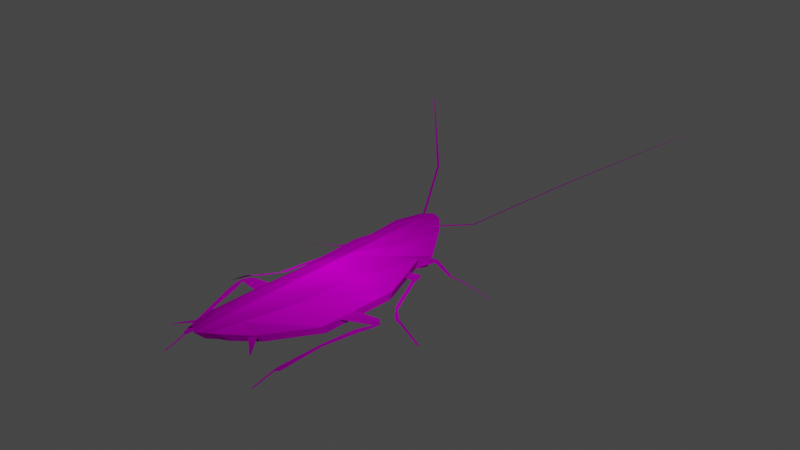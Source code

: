 # Source: CockroachCreawling.blend  (saved by Blender 2.92.15; exported with 4.5.12 LTS)
import bpy
from mathutils import Matrix  # noqa: F401  (used for matrix-valued properties, if any)

bpy.ops.wm.read_factory_settings(use_empty=True)
scene = bpy.context.scene
scene.name = 'Scene'

# ---- collections
col_collection = bpy.data.collections.new('Collection'); scene.collection.children.link(col_collection)

# ---- images (referenced by path relative to the original .blend; pixels are not part of the script)
import os
ASSET_DIR = os.environ.get("B2B_ASSET_DIR", "")  # directory of the original .blend (textures are referenced by path, not embedded)
HERE = os.path.dirname(os.path.abspath(__file__))  # packed textures are extracted next to this script under _unpacked/

def load_image(name, relpath, width, height, colorspace="sRGB"):
    """Load a texture the original file referenced (path relative to the .blend, or extracted next to this script)."""
    p = next((c for c in (os.path.join(HERE, relpath), os.path.join(ASSET_DIR, relpath)) if relpath and os.path.exists(c)), "")
    if p:
        img = bpy.data.images.load(p, check_existing=True)
        img.name = name
    else:  # same state as the original file: an image datablock whose file is absent (Cycles renders it pink)
        img = bpy.data.images.new(name, width, height)
        img.source = "FILE"
        img.filepath = "//" + (relpath or name)
    img.colorspace_settings.name = colorspace
    return img
img_kaefer2_jpg = load_image('Kaefer2.jpg', 'Kaefer2.jpg', 1024, 1024, 'sRGB')

# ---- materials (node trees are filled in below, after node groups)
mat_kaefer = bpy.data.materials.new('Kaefer')
mat_kaefer.use_transparent_shadow = False

# ---- material node trees
mat_kaefer.use_nodes = True; mat_kaefer.node_tree.nodes.clear()
_N = mat_kaefer.node_tree.nodes; _L = mat_kaefer.node_tree.links
n0 = _N.new('ShaderNodeOutputMaterial'); n0.name = 'Material Output'; n0.location = (300, 300)
n1 = _N.new('ShaderNodeTexImage'); n1.name = 'Image Texture'; n1.location = (-291, 225)
n1.image = img_kaefer2_jpg
n1.extension = 'CLIP'
n2 = _N.new('ShaderNodeBsdfPrincipled'); n2.name = 'Principled BSDF'; n2.location = (0, 300)
n2.distribution = 'GGX'
n2.subsurface_method = 'BURLEY'
n2.inputs[2].default_value = 1.0
n2.inputs[3].default_value = 1.45
n2.inputs[13].default_value = 0.0
n2.inputs[27].default_value = (0.0, 0.0, 0.0, 1.0)
n2.inputs[28].default_value = 1.0
_L.new(n1.outputs[0], n2.inputs[0])
_L.new(n2.outputs[0], n0.inputs[0])
n0.is_active_output = True

# ---- world
world_world = bpy.data.worlds.new('World'); scene.world = world_world
world_world.use_nodes = True; world_world.node_tree.nodes.clear()
_N = world_world.node_tree.nodes; _L = world_world.node_tree.links
n0 = _N.new('ShaderNodeOutputWorld'); n0.name = 'World Output'; n0.location = (300, 300)
n1 = _N.new('ShaderNodeBackground'); n1.name = 'Background'; n1.location = (10, 300)
n1.inputs[0].default_value = (0.05088, 0.05088, 0.05088, 1.0)
_L.new(n1.outputs[0], n0.inputs[0])
n0.is_active_output = True
world_world.color = (0.05088, 0.05088, 0.05088)
world_world.use_sun_shadow = False
world_world.sun_shadow_jitter_overblur = 0.0

# ---- meshes
me_kaefer = bpy.data.meshes.new('Kaefer')
me_kaefer.from_pydata([(-0.05192, -0.4396, 0.1016), (0.06066, -0.4372, 0.1014), (-0.03603, 0.4126, 0.1055), (0.0551, 0.4094, 0.1062), (-0.0837, 0.3563, 0.09658), (-0.125, 0.2874, 0.06916), (-0.1155, 0.2097, 0.08351), (-0.1727, 0.03265, 0.0469), (-0.1552, -0.1865, 0.06007), (-0.0972, -0.3556, 0.09147), (0.1187, -0.3651, 0.08191), (0.1774, -0.1944, 0.04576), (0.187, 0.05728, 0.04481), (0.1417, 0.2176, 0.06979), (0.1488, 0.2651, 0.06031), (0.0973, 0.3571, 0.09128), (0.004767, -0.4754, 0.1107), (0.01192, 0.4285, 0.1107), (0.0, -0.3571, 0.1107), (0.0, -0.2143, 0.1107), (0.0, -0.07143, 0.1107), (0.0, 0.07143, 0.1107), (0.0, 0.2143, 0.1107), (-0.0003843, 0.3571, 0.1107), (0.03271, -0.4563, 0.1084), (0.03351, 0.419, 0.1096), (0.05933, -0.3611, 0.1035), (0.08872, -0.2044, 0.09448), (0.09349, -0.007077, 0.08448), (0.07085, 0.1445, 0.09058), (0.07442, 0.2397, 0.09812), (0.04846, 0.3571, 0.1059), (-0.01206, 0.4206, 0.1094), (-0.0486, -0.3563, 0.1059), (-0.0776, -0.2004, 0.09806), (-0.08634, -0.01939, 0.09002), (-0.05774, 0.1405, 0.0942), (-0.06251, 0.2508, 0.1), (-0.04204, 0.3567, 0.1072), (-0.02358, -0.4575, 0.1084), (-0.04795, -0.4094, 0.06976), (0.05728, -0.4072, 0.0696), (-0.03309, 0.3872, 0.07346), (0.05208, 0.3842, 0.07407), (-0.07765, 0.3346, 0.0651), (-0.1163, 0.2701, 0.03946), (-0.1074, 0.1975, 0.05288), (-0.1608, 0.03202, 0.01866), (-0.1445, -0.1728, 0.03097), (-0.09027, -0.3308, 0.06032), (0.1115, -0.3398, 0.05138), (0.1664, -0.1802, 0.01759), (0.1754, 0.05504, 0.0167), (0.133, 0.2049, 0.04006), (0.1397, 0.2493, 0.0312), (0.09153, 0.3353, 0.06014), (0.005039, -0.4428, 0.07832), (0.01172, 0.402, 0.07832), (0.03116, -0.425, 0.07614), (0.0319, 0.3931, 0.07726), (-0.01069, 0.3946, 0.0771), (-0.02145, -0.4261, 0.07618), (0.4104, -0.0881, 0.003795), (0.335, -0.06449, 0.03175), (0.3026, -0.0518, 0.03175), (0.2605, 0.0001399, 0.03175), (0.2028, 0.1304, 0.04481), (0.196, 0.1591, 0.04481), (0.2415, 0.01171, 0.03175), (0.1871, 0.1332, 0.04481), (0.1864, 0.1742, 0.04481), (0.1464, 0.1452, 0.04481), (0.1354, 0.1761, 0.04481), (0.4093, -0.08117, 0.003795), (0.3071, -0.04229, 0.03175), (0.2829, -0.03604, 0.03175), (0.2005, -0.4642, 0.001741), (0.2965, -0.1326, 0.04481), (0.3018, -0.1058, 0.04481), (0.2851, -0.1187, 0.04481), (0.2758, -0.08267, 0.04481), (0.1957, -0.4629, 0.001741), (0.2177, -0.3838, 0.01795), (0.2469, -0.2637, 0.03856), (0.2793, -0.1799, 0.04481), (0.1957, -0.3712, 0.01795), (0.2354, -0.2491, 0.03856), (0.2612, -0.1607, 0.04481), (0.1765, -0.1432, 0.04481), (0.1792, -0.08201, 0.04481), (0.2062, -0.3905, 0.01795), (0.1983, -0.3909, 0.01795), (0.4018, 0.2153, 0.003795), (0.4004, 0.2181, 0.003795), (0.2982, 0.2205, 0.03093), (0.298, 0.225, 0.03093), (0.2411, 0.2285, 0.03187), (0.2504, 0.233, 0.03187), (0.1435, 0.214, 0.04481), (0.1632, 0.2586, 0.04481), (0.1576, 0.2778, 0.04481), (0.1365, 0.2197, 0.04481), (0.138, 0.2524, 0.04481), (0.1321, 0.2817, 0.04481), (0.1823, -0.4408, 0.07661), (0.1463, -0.4137, 0.07661), (0.09473, -0.3756, 0.07661), (0.1768, -0.4312, 0.07661), (0.1529, -0.4036, 0.07661), (0.1118, -0.3556, 0.07661), (0.117, 0.4883, 0.06984), (0.07165, 0.3794, 0.09561), (0.1124, 0.4946, 0.06984), (0.06659, 0.3893, 0.09561), (0.2598, 0.7231, 0.131), (0.2552, 0.7294, 0.131), (0.5451, 1.04, 0.2503), (0.5437, 1.042, 0.2503), (-0.3875, -0.0881, 0.003795), (-0.3121, -0.06449, 0.03175), (-0.2797, -0.0518, 0.03175), (-0.2376, 0.0001399, 0.03175), (-0.1799, 0.1304, 0.04481), (-0.1732, 0.1591, 0.04481), (-0.2186, 0.01171, 0.03175), (-0.1642, 0.1332, 0.04481), (-0.1636, 0.1742, 0.04481), (-0.1235, 0.1452, 0.04481), (-0.1125, 0.1761, 0.04481), (-0.3864, -0.08117, 0.003795), (-0.2842, -0.04229, 0.03175), (-0.26, -0.03604, 0.03175), (-0.1776, -0.4642, 0.001741), (-0.2736, -0.1326, 0.04481), (-0.2789, -0.1058, 0.04481), (-0.2622, -0.1187, 0.04481), (-0.2529, -0.08267, 0.04481), (-0.1728, -0.4629, 0.001741), (-0.1948, -0.3838, 0.01795), (-0.224, -0.2637, 0.03856), (-0.2564, -0.1799, 0.04481), (-0.1728, -0.3712, 0.01795), (-0.2125, -0.2491, 0.03856), (-0.2384, -0.1607, 0.04481), (-0.1536, -0.1432, 0.04481), (-0.1563, -0.08201, 0.04481), (-0.1834, -0.3905, 0.01795), (-0.1755, -0.3909, 0.01795), (-0.3789, 0.2153, 0.003795), (-0.3775, 0.2181, 0.003795), (-0.2753, 0.2205, 0.03093), (-0.2752, 0.225, 0.03093), (-0.2182, 0.2285, 0.03187), (-0.2276, 0.233, 0.03187), (-0.1206, 0.214, 0.04481), (-0.1403, 0.2586, 0.04481), (-0.1347, 0.2778, 0.04481), (-0.1137, 0.2197, 0.04481), (-0.1151, 0.2524, 0.04481), (-0.1092, 0.2817, 0.04481), (-0.1595, -0.4408, 0.07661), (-0.1234, -0.4137, 0.07661), (-0.07185, -0.3756, 0.07661), (-0.1539, -0.4312, 0.07661), (-0.13, -0.4036, 0.07661), (-0.08895, -0.3556, 0.07661), (-0.09413, 0.4883, 0.06984), (-0.04877, 0.3794, 0.09561), (-0.08953, 0.4946, 0.06984), (-0.04371, 0.3893, 0.09561), (-0.2369, 0.7231, 0.131), (-0.2323, 0.7294, 0.131), (-0.5223, 1.04, 0.2503), (-0.5208, 1.042, 0.2503)], [], [(31, 15, 3, 25), (24, 1, 10, 26), (26, 10, 11, 27), (27, 11, 12, 28), (28, 12, 13, 29), (29, 13, 14, 30), (30, 14, 15, 31), (37, 22, 23, 38), (36, 21, 22, 37), (35, 20, 21, 36), (34, 19, 20, 35), (33, 18, 19, 34), (39, 16, 18, 33), (38, 23, 17, 32), (22, 30, 31, 23), (21, 29, 30, 22), (20, 28, 29, 21), (19, 27, 28, 20), (18, 26, 27, 19), (16, 24, 26, 18), (23, 31, 25, 17), (4, 38, 32, 2), (0, 39, 33, 9), (9, 33, 34, 8), (8, 34, 35, 7), (7, 35, 36, 6), (6, 36, 37, 5), (5, 37, 38, 4), (4, 2, 42, 44), (12, 11, 51, 52), (5, 4, 44, 45), (13, 12, 52, 53), (6, 5, 45, 46), (14, 13, 53, 54), (7, 6, 46, 47), (39, 0, 40, 61), (16, 39, 61, 56), (24, 16, 56, 58), (0, 9, 49, 40), (32, 17, 57, 60), (15, 14, 54, 55), (8, 7, 47, 48), (17, 25, 59, 57), (25, 3, 43, 59), (1, 24, 58, 41), (9, 8, 48, 49), (3, 15, 55, 43), (10, 1, 41, 50), (2, 32, 60, 42), (11, 10, 50, 51), (71, 69, 70, 72), (75, 74, 65, 68), (68, 65, 66, 69), (69, 66, 67, 70), (63, 62, 73, 74), (64, 63, 74, 75), (79, 77, 78, 80), (87, 84, 77, 79), (88, 79, 80, 89), (91, 90, 82, 85), (85, 82, 83, 86), (86, 83, 84, 87), (81, 76, 90, 91), (101, 98, 99, 102), (102, 99, 100, 103), (99, 96, 97, 100), (96, 94, 95, 97), (94, 92, 93, 95), (106, 105, 108, 109), (105, 104, 107, 108), (111, 110, 112, 113), (112, 110, 114, 115), (115, 114, 116, 117), (127, 128, 126, 125), (131, 124, 121, 130), (124, 125, 122, 121), (125, 126, 123, 122), (119, 130, 129, 118), (120, 131, 130, 119), (135, 136, 134, 133), (143, 135, 133, 140), (144, 145, 136, 135), (147, 141, 138, 146), (141, 142, 139, 138), (142, 143, 140, 139), (137, 147, 146, 132), (157, 158, 155, 154), (158, 159, 156, 155), (155, 156, 153, 152), (152, 153, 151, 150), (150, 151, 149, 148), (162, 165, 164, 161), (161, 164, 163, 160), (167, 169, 168, 166), (168, 171, 170, 166), (171, 173, 172, 170)])
_uv = me_kaefer.uv_layers.new(name='UVMap')
_uv.uv.foreach_set('vector', [0.5485, 0.8571, 0.5973, 0.8571, 0.5551, 0.9094, 0.5335, 0.919, 0.5327, 0.0437, 0.5607, 0.06276, 0.6187, 0.1349, 0.5593, 0.1389, 0.5593, 0.1389, 0.6187, 0.1349, 0.6774, 0.3056, 0.5887, 0.2956, 0.5887, 0.2956, 0.6774, 0.3056, 0.687, 0.5573, 0.5935, 0.4929, 0.5935, 0.4929, 0.687, 0.5573, 0.6417, 0.7176, 0.5708, 0.6445, 0.5708, 0.6445, 0.6417, 0.7176, 0.6488, 0.7651, 0.5744, 0.7397, 0.5744, 0.7397, 0.6488, 0.7651, 0.5973, 0.8571, 0.5485, 0.8571, 0.4375, 0.7508, 0.5, 0.7143, 0.4996, 0.8571, 0.458, 0.8567, 0.4423, 0.6405, 0.5, 0.5714, 0.5, 0.7143, 0.4375, 0.7508, 0.4137, 0.4806, 0.5, 0.4286, 0.5, 0.5714, 0.4423, 0.6405, 0.4224, 0.2996, 0.5, 0.2857, 0.5, 0.4286, 0.4137, 0.4806, 0.4514, 0.1437, 0.5, 0.1429, 0.5, 0.2857, 0.4224, 0.2996, 0.4764, 0.0425, 0.5048, 0.02463, 0.5, 0.1429, 0.4514, 0.1437, 0.458, 0.8567, 0.4996, 0.8571, 0.5119, 0.9285, 0.4879, 0.9206, 0.5, 0.7143, 0.5744, 0.7397, 0.5485, 0.8571, 0.4996, 0.8571, 0.5, 0.5714, 0.5708, 0.6445, 0.5744, 0.7397, 0.5, 0.7143, 0.5, 0.4286, 0.5935, 0.4929, 0.5708, 0.6445, 0.5, 0.5714, 0.5, 0.2857, 0.5887, 0.2956, 0.5935, 0.4929, 0.5, 0.4286, 0.5, 0.1429, 0.5593, 0.1389, 0.5887, 0.2956, 0.5, 0.2857, 0.5048, 0.02463, 0.5327, 0.0437, 0.5593, 0.1389, 0.5, 0.1429, 0.4996, 0.8571, 0.5485, 0.8571, 0.5335, 0.919, 0.5119, 0.9285, 0.4163, 0.8563, 0.458, 0.8567, 0.4879, 0.9206, 0.464, 0.9126, 0.4481, 0.06038, 0.4764, 0.0425, 0.4514, 0.1437, 0.4028, 0.1444, 0.4028, 0.1444, 0.4514, 0.1437, 0.4224, 0.2996, 0.3448, 0.3135, 0.3448, 0.3135, 0.4224, 0.2996, 0.4137, 0.4806, 0.3273, 0.5326, 0.3273, 0.5326, 0.4137, 0.4806, 0.4423, 0.6405, 0.3845, 0.7097, 0.3845, 0.7097, 0.4423, 0.6405, 0.4375, 0.7508, 0.375, 0.7874, 0.375, 0.7874, 0.4375, 0.7508, 0.458, 0.8567, 0.4163, 0.8563, 0.4163, 0.8563, 0.464, 0.9126, 0.4462, 0.9008, 0.4016, 0.8482, 0.687, 0.5573, 0.6774, 0.3056, 0.6889, 0.3195, 0.6979, 0.5548, 0.375, 0.7874, 0.4163, 0.8563, 0.3991, 0.8419, 0.3604, 0.7774, 0.6417, 0.7176, 0.687, 0.5573, 0.6961, 0.5578, 0.6538, 0.7077, 0.3845, 0.7097, 0.375, 0.7874, 0.3674, 0.7699, 0.3764, 0.6973, 0.6488, 0.7651, 0.6417, 0.7176, 0.651, 0.7034, 0.658, 0.7478, 0.3273, 0.5326, 0.3845, 0.7097, 0.3719, 0.7005, 0.3185, 0.535, 0.4764, 0.0425, 0.4481, 0.06038, 0.4296, 0.06608, 0.456, 0.04937, 0.5048, 0.02463, 0.4764, 0.0425, 0.4609, 0.05044, 0.4874, 0.03373, 0.5327, 0.0437, 0.5048, 0.02463, 0.5234, 0.03546, 0.5495, 0.05328, 0.4481, 0.06038, 0.4028, 0.1444, 0.3863, 0.1596, 0.4286, 0.08103, 0.4879, 0.9206, 0.5119, 0.9285, 0.5015, 0.926, 0.4791, 0.9186, 0.5973, 0.8571, 0.6488, 0.7651, 0.663, 0.7564, 0.6148, 0.8424, 0.3448, 0.3135, 0.3273, 0.5326, 0.3163, 0.5316, 0.3326, 0.3267, 0.5119, 0.9285, 0.5335, 0.919, 0.5443, 0.9145, 0.5241, 0.9234, 0.5335, 0.919, 0.5551, 0.9094, 0.5692, 0.9053, 0.5491, 0.9142, 0.5607, 0.06276, 0.5327, 0.0437, 0.555, 0.05233, 0.581, 0.07016, 0.4028, 0.1444, 0.3448, 0.3135, 0.3321, 0.3227, 0.3861, 0.1647, 0.5551, 0.9094, 0.5973, 0.8571, 0.6123, 0.8458, 0.5729, 0.8946, 0.6187, 0.1349, 0.5607, 0.06276, 0.5822, 0.07882, 0.6364, 0.1463, 0.464, 0.9126, 0.4879, 0.9206, 0.4746, 0.92, 0.4523, 0.9126, 0.6774, 0.3056, 0.6187, 0.1349, 0.6359, 0.1556, 0.6907, 0.3151, 0.6581, 0.6452, 0.6871, 0.6332, 0.6864, 0.6742, 0.6472, 0.6761, 0.7628, 0.4389, 0.7833, 0.4247, 0.7422, 0.484, 0.7255, 0.4988, 0.7255, 0.4988, 0.7422, 0.484, 0.7028, 0.6304, 0.6871, 0.6332, 0.6871, 0.6332, 0.7028, 0.6304, 0.696, 0.6591, 0.6864, 0.6742, 0.8018, 0.3942, 0.8643, 0.3458, 0.8656, 0.3527, 0.7833, 0.4247, 0.7758, 0.4173, 0.8018, 0.3942, 0.7833, 0.4247, 0.7628, 0.4389, 0.7851, 0.3813, 0.7965, 0.3674, 0.8018, 0.3942, 0.7758, 0.4173, 0.7612, 0.3393, 0.7793, 0.3201, 0.7965, 0.3674, 0.7851, 0.3813, 0.681, 0.3568, 0.7851, 0.3813, 0.7758, 0.4173, 0.6836, 0.418, 0.6983, 0.1091, 0.7062, 0.1095, 0.7177, 0.1162, 0.6957, 0.1288, 0.6957, 0.1288, 0.7177, 0.1162, 0.7469, 0.2363, 0.7354, 0.2509, 0.7354, 0.2509, 0.7469, 0.2363, 0.7793, 0.3201, 0.7612, 0.3393, 0.6957, 0.03708, 0.7005, 0.03575, 0.7062, 0.1095, 0.6983, 0.1091, 0.6365, 0.7197, 0.6435, 0.714, 0.6632, 0.7586, 0.638, 0.7524, 0.638, 0.7524, 0.6632, 0.7586, 0.6576, 0.7778, 0.6321, 0.7817, 0.6632, 0.7586, 0.7411, 0.7285, 0.7504, 0.733, 0.6576, 0.7778, 0.7411, 0.7285, 0.7982, 0.7205, 0.798, 0.725, 0.7504, 0.733, 0.7982, 0.7205, 0.9018, 0.7153, 0.9004, 0.7181, 0.798, 0.725, 0.5947, 0.1244, 0.6463, 0.08628, 0.6529, 0.09643, 0.6118, 0.1444, 0.6463, 0.08628, 0.6823, 0.05925, 0.6768, 0.06885, 0.6529, 0.09643, 0.5716, 0.8794, 0.617, 0.9883, 0.6124, 0.9946, 0.5666, 0.8893, 0.6124, 0.9946, 0.617, 0.9883, 0.617, 0.9883, 0.6124, 0.9946, 0.6124, 0.9946, 0.617, 0.9883, 0.617, 0.9883, 0.6124, 0.9946, 0.6581, 0.6452, 0.6472, 0.6761, 0.6864, 0.6742, 0.6871, 0.6332, 0.7628, 0.4389, 0.7255, 0.4988, 0.7422, 0.484, 0.7833, 0.4247, 0.7255, 0.4988, 0.6871, 0.6332, 0.7028, 0.6304, 0.7422, 0.484, 0.6871, 0.6332, 0.6864, 0.6742, 0.696, 0.6591, 0.7028, 0.6304, 0.8018, 0.3942, 0.7833, 0.4247, 0.8656, 0.3527, 0.8643, 0.3458, 0.7758, 0.4173, 0.7628, 0.4389, 0.7833, 0.4247, 0.8018, 0.3942, 0.7851, 0.3813, 0.7758, 0.4173, 0.8018, 0.3942, 0.7965, 0.3674, 0.7612, 0.3393, 0.7851, 0.3813, 0.7965, 0.3674, 0.7793, 0.3201, 0.681, 0.3568, 0.6836, 0.418, 0.7758, 0.4173, 0.7851, 0.3813, 0.6983, 0.1091, 0.6957, 0.1288, 0.7177, 0.1162, 0.7062, 0.1095, 0.6957, 0.1288, 0.7354, 0.2509, 0.7469, 0.2363, 0.7177, 0.1162, 0.7354, 0.2509, 0.7612, 0.3393, 0.7793, 0.3201, 0.7469, 0.2363, 0.6957, 0.03708, 0.6983, 0.1091, 0.7062, 0.1095, 0.7005, 0.03575, 0.6365, 0.7197, 0.638, 0.7524, 0.6632, 0.7586, 0.6435, 0.714, 0.638, 0.7524, 0.6321, 0.7817, 0.6576, 0.7778, 0.6632, 0.7586, 0.6632, 0.7586, 0.6576, 0.7778, 0.7504, 0.733, 0.7411, 0.7285, 0.7411, 0.7285, 0.7504, 0.733, 0.798, 0.725, 0.7982, 0.7205, 0.7982, 0.7205, 0.798, 0.725, 0.9004, 0.7181, 0.9018, 0.7153, 0.5947, 0.1244, 0.6118, 0.1444, 0.6529, 0.09643, 0.6463, 0.08628, 0.6463, 0.08628, 0.6529, 0.09643, 0.6768, 0.06885, 0.6823, 0.05925, 0.5716, 0.8794, 0.5666, 0.8893, 0.6124, 0.9946, 0.617, 0.9883, 0.6124, 0.9946, 0.6124, 0.9946, 0.617, 0.9883, 0.617, 0.9883, 0.6124, 0.9946, 0.6124, 0.9946, 0.617, 0.9883, 0.617, 0.9883])
_ca = me_kaefer.color_attributes.new('Col', 'BYTE_COLOR', 'CORNER')
_ca.data.foreach_set('color', [1.0, 1.0, 1.0, 1.0, 1.0, 1.0, 1.0, 1.0, 1.0, 1.0, 1.0, 1.0, 1.0, 1.0, 1.0, 1.0, 1.0, 1.0, 1.0, 1.0, 1.0, 1.0, 1.0, 1.0, 1.0, 1.0, 1.0, 1.0, 1.0, 1.0, 1.0, 1.0, 1.0, 1.0, 1.0, 1.0, 1.0, 1.0, 1.0, 1.0, 1.0, 1.0, 1.0, 1.0, 1.0, 1.0, 1.0, 1.0, 1.0, 1.0, 1.0, 1.0, 1.0, 1.0, 1.0, 1.0, 1.0, 1.0, 1.0, 1.0, 1.0, 1.0, 1.0, 1.0, 1.0, 1.0, 1.0, 1.0, 1.0, 1.0, 1.0, 1.0, 1.0, 1.0, 1.0, 1.0, 1.0, 1.0, 1.0, 1.0, 1.0, 1.0, 1.0, 1.0, 1.0, 1.0, 1.0, 1.0, 1.0, 1.0, 1.0, 1.0, 1.0, 1.0, 1.0, 1.0, 1.0, 1.0, 1.0, 1.0, 1.0, 1.0, 1.0, 1.0, 1.0, 1.0, 1.0, 1.0, 1.0, 1.0, 1.0, 1.0, 1.0, 1.0, 1.0, 1.0, 1.0, 1.0, 1.0, 1.0, 1.0, 1.0, 1.0, 1.0, 1.0, 1.0, 1.0, 1.0, 1.0, 1.0, 1.0, 1.0, 1.0, 1.0, 1.0, 1.0, 1.0, 1.0, 1.0, 1.0, 1.0, 1.0, 1.0, 1.0, 1.0, 1.0, 1.0, 1.0, 1.0, 1.0, 1.0, 1.0, 1.0, 1.0, 1.0, 1.0, 1.0, 1.0, 1.0, 1.0, 1.0, 1.0, 1.0, 1.0, 1.0, 1.0, 1.0, 1.0, 1.0, 1.0, 1.0, 1.0, 1.0, 1.0, 1.0, 1.0, 1.0, 1.0, 1.0, 1.0, 1.0, 1.0, 1.0, 1.0, 1.0, 1.0, 1.0, 1.0, 1.0, 1.0, 1.0, 1.0, 1.0, 1.0, 1.0, 1.0, 1.0, 1.0, 1.0, 1.0, 1.0, 1.0, 1.0, 1.0, 1.0, 1.0, 1.0, 1.0, 1.0, 1.0, 1.0, 1.0, 1.0, 1.0, 1.0, 1.0, 1.0, 1.0, 1.0, 1.0, 1.0, 1.0, 1.0, 1.0, 1.0, 1.0, 1.0, 1.0, 1.0, 1.0, 1.0, 1.0, 1.0, 1.0, 1.0, 1.0, 1.0, 1.0, 1.0, 1.0, 1.0, 1.0, 1.0, 1.0, 1.0, 1.0, 1.0, 1.0, 1.0, 1.0, 1.0, 1.0, 1.0, 1.0, 1.0, 1.0, 1.0, 1.0, 1.0, 1.0, 1.0, 1.0, 1.0, 1.0, 1.0, 1.0, 1.0, 1.0, 1.0, 1.0, 1.0, 1.0, 1.0, 1.0, 1.0, 1.0, 1.0, 1.0, 1.0, 1.0, 1.0, 1.0, 1.0, 1.0, 1.0, 1.0, 1.0, 1.0, 1.0, 1.0, 1.0, 1.0, 1.0, 1.0, 1.0, 1.0, 1.0, 1.0, 1.0, 1.0, 1.0, 1.0, 1.0, 1.0, 1.0, 1.0, 1.0, 1.0, 1.0, 1.0, 1.0, 1.0, 1.0, 1.0, 1.0, 1.0, 1.0, 1.0, 1.0, 1.0, 1.0, 1.0, 1.0, 1.0, 1.0, 1.0, 1.0, 1.0, 1.0, 1.0, 1.0, 1.0, 1.0, 1.0, 1.0, 1.0, 1.0, 1.0, 1.0, 1.0, 1.0, 1.0, 1.0, 1.0, 1.0, 1.0, 1.0, 1.0, 1.0, 1.0, 1.0, 1.0, 1.0, 1.0, 1.0, 1.0, 1.0, 1.0, 1.0, 1.0, 1.0, 1.0, 1.0, 1.0, 1.0, 1.0, 1.0, 1.0, 1.0, 1.0, 1.0, 1.0, 1.0, 1.0, 1.0, 1.0, 1.0, 1.0, 1.0, 1.0, 1.0, 1.0, 1.0, 1.0, 1.0, 1.0, 1.0, 1.0, 1.0, 1.0, 1.0, 1.0, 1.0, 1.0, 1.0, 1.0, 1.0, 1.0, 1.0, 1.0, 1.0, 1.0, 1.0, 1.0, 1.0, 1.0, 1.0, 1.0, 1.0, 1.0, 1.0, 1.0, 1.0, 1.0, 1.0, 1.0, 1.0, 1.0, 1.0, 1.0, 1.0, 1.0, 1.0, 1.0, 1.0, 1.0, 1.0, 1.0, 1.0, 1.0, 1.0, 1.0, 1.0, 1.0, 1.0, 1.0, 1.0, 1.0, 1.0, 1.0, 1.0, 1.0, 1.0, 1.0, 1.0, 1.0, 1.0, 1.0, 1.0, 1.0, 1.0, 1.0, 1.0, 1.0, 1.0, 1.0, 1.0, 1.0, 1.0, 1.0, 1.0, 1.0, 1.0, 1.0, 1.0, 1.0, 1.0, 1.0, 1.0, 1.0, 1.0, 1.0, 1.0, 1.0, 1.0, 1.0, 1.0, 1.0, 1.0, 1.0, 1.0, 1.0, 1.0, 1.0, 1.0, 1.0, 1.0, 1.0, 1.0, 1.0, 1.0, 1.0, 1.0, 1.0, 1.0, 1.0, 1.0, 1.0, 1.0, 1.0, 1.0, 1.0, 1.0, 1.0, 1.0, 1.0, 1.0, 1.0, 1.0, 1.0, 1.0, 1.0, 1.0, 1.0, 1.0, 1.0, 1.0, 1.0, 1.0, 1.0, 1.0, 1.0, 1.0, 1.0, 1.0, 1.0, 1.0, 1.0, 1.0, 1.0, 1.0, 1.0, 1.0, 1.0, 1.0, 1.0, 1.0, 1.0, 1.0, 1.0, 1.0, 1.0, 1.0, 1.0, 1.0, 1.0, 1.0, 1.0, 1.0, 1.0, 1.0, 1.0, 1.0, 1.0, 1.0, 1.0, 1.0, 1.0, 1.0, 1.0, 1.0, 1.0, 1.0, 1.0, 1.0, 1.0, 1.0, 1.0, 1.0, 1.0, 1.0, 1.0, 1.0, 1.0, 1.0, 1.0, 1.0, 1.0, 1.0, 1.0, 1.0, 1.0, 1.0, 1.0, 1.0, 1.0, 1.0, 1.0, 1.0, 1.0, 1.0, 1.0, 1.0, 1.0, 1.0, 1.0, 1.0, 1.0, 1.0, 1.0, 1.0, 1.0, 1.0, 1.0, 1.0, 1.0, 1.0, 1.0, 1.0, 1.0, 1.0, 1.0, 1.0, 1.0, 1.0, 1.0, 1.0, 1.0, 1.0, 1.0, 1.0, 1.0, 1.0, 1.0, 1.0, 1.0, 1.0, 1.0, 1.0, 1.0, 1.0, 1.0, 1.0, 1.0, 1.0, 1.0, 1.0, 1.0, 1.0, 1.0, 1.0, 1.0, 1.0, 1.0, 1.0, 1.0, 1.0, 1.0, 1.0, 1.0, 1.0, 1.0, 1.0, 1.0, 1.0, 1.0, 1.0, 1.0, 1.0, 1.0, 1.0, 1.0, 1.0, 1.0, 1.0, 1.0, 1.0, 1.0, 1.0, 1.0, 1.0, 1.0, 1.0, 1.0, 1.0, 1.0, 1.0, 1.0, 1.0, 1.0, 1.0, 1.0, 1.0, 1.0, 1.0, 1.0, 1.0, 1.0, 1.0, 1.0, 1.0, 1.0, 1.0, 1.0, 1.0, 1.0, 1.0, 1.0, 1.0, 1.0, 1.0, 1.0, 1.0, 1.0, 1.0, 1.0, 1.0, 1.0, 1.0, 1.0, 1.0, 1.0, 1.0, 1.0, 1.0, 1.0, 1.0, 1.0, 1.0, 1.0, 1.0, 1.0, 1.0, 1.0, 1.0, 1.0, 1.0, 1.0, 1.0, 1.0, 1.0, 1.0, 1.0, 1.0, 1.0, 1.0, 1.0, 1.0, 1.0, 1.0, 1.0, 1.0, 1.0, 1.0, 1.0, 1.0, 1.0, 1.0, 1.0, 1.0, 1.0, 1.0, 1.0, 1.0, 1.0, 1.0, 1.0, 1.0, 1.0, 1.0, 1.0, 1.0, 1.0, 1.0, 1.0, 1.0, 1.0, 1.0, 1.0, 1.0, 1.0, 1.0, 1.0, 1.0, 1.0, 1.0, 1.0, 1.0, 1.0, 1.0, 1.0, 1.0, 1.0, 1.0, 1.0, 1.0, 1.0, 1.0, 1.0, 1.0, 1.0, 1.0, 1.0, 1.0, 1.0, 1.0, 1.0, 1.0, 1.0, 1.0, 1.0, 1.0, 1.0, 1.0, 1.0, 1.0, 1.0, 1.0, 1.0, 1.0, 1.0, 1.0, 1.0, 1.0, 1.0, 1.0, 1.0, 1.0, 1.0, 1.0, 1.0, 1.0, 1.0, 1.0, 1.0, 1.0, 1.0, 1.0, 1.0, 1.0, 1.0, 1.0, 1.0, 1.0, 1.0, 1.0, 1.0, 1.0, 1.0, 1.0, 1.0, 1.0, 1.0, 1.0, 1.0, 1.0, 1.0, 1.0, 1.0, 1.0, 1.0, 1.0, 1.0, 1.0, 1.0, 1.0, 1.0, 1.0, 1.0, 1.0, 1.0, 1.0, 1.0, 1.0, 1.0, 1.0, 1.0, 1.0, 1.0, 1.0, 1.0, 1.0, 1.0, 1.0, 1.0, 1.0, 1.0, 1.0, 1.0, 1.0, 1.0, 1.0, 1.0, 1.0, 1.0, 1.0, 1.0, 1.0, 1.0, 1.0, 1.0, 1.0, 1.0, 1.0, 1.0, 1.0, 1.0, 1.0, 1.0, 1.0, 1.0, 1.0, 1.0, 1.0, 1.0, 1.0, 1.0, 1.0, 1.0, 1.0, 1.0, 1.0, 1.0, 1.0, 1.0, 1.0, 1.0, 1.0, 1.0, 1.0, 1.0, 1.0, 1.0, 1.0, 1.0, 1.0, 1.0, 1.0, 1.0, 1.0, 1.0, 1.0, 1.0, 1.0, 1.0, 1.0, 1.0, 1.0, 1.0, 1.0, 1.0, 1.0, 1.0, 1.0, 1.0, 1.0, 1.0, 1.0, 1.0, 1.0, 1.0, 1.0, 1.0, 1.0, 1.0, 1.0, 1.0, 1.0, 1.0, 1.0, 1.0, 1.0, 1.0, 1.0, 1.0, 1.0, 1.0, 1.0, 1.0, 1.0, 1.0, 1.0, 1.0, 1.0, 1.0, 1.0, 1.0, 1.0, 1.0, 1.0, 1.0, 1.0, 1.0, 1.0, 1.0, 1.0, 1.0, 1.0, 1.0, 1.0, 1.0, 1.0, 1.0, 1.0, 1.0, 1.0, 1.0, 1.0, 1.0, 1.0, 1.0, 1.0, 1.0, 1.0, 1.0, 1.0, 1.0, 1.0, 1.0, 1.0, 1.0, 1.0, 1.0, 1.0, 1.0, 1.0, 1.0, 1.0, 1.0, 1.0, 1.0, 1.0, 1.0, 1.0, 1.0, 1.0, 1.0, 1.0, 1.0, 1.0, 1.0, 1.0, 1.0, 1.0, 1.0, 1.0, 1.0, 1.0, 1.0, 1.0, 1.0, 1.0, 1.0, 1.0, 1.0, 1.0, 1.0, 1.0, 1.0, 1.0, 1.0, 1.0, 1.0, 1.0, 1.0, 1.0, 1.0, 1.0, 1.0, 1.0, 1.0, 1.0, 1.0, 1.0, 1.0, 1.0, 1.0, 1.0, 1.0, 1.0, 1.0, 1.0, 1.0, 1.0, 1.0, 1.0, 1.0, 1.0, 1.0, 1.0, 1.0, 1.0, 1.0, 1.0, 1.0, 1.0, 1.0, 1.0, 1.0, 1.0, 1.0, 1.0, 1.0, 1.0, 1.0, 1.0, 1.0, 1.0, 1.0, 1.0, 1.0, 1.0, 1.0, 1.0, 1.0, 1.0, 1.0, 1.0, 1.0, 1.0, 1.0, 1.0, 1.0, 1.0, 1.0, 1.0, 1.0, 1.0, 1.0, 1.0, 1.0, 1.0, 1.0, 1.0, 1.0, 1.0, 1.0, 1.0, 1.0, 1.0, 1.0, 1.0, 1.0, 1.0, 1.0, 1.0, 1.0, 1.0, 1.0, 1.0, 1.0, 1.0, 1.0, 1.0, 1.0, 1.0, 1.0, 1.0, 1.0, 1.0, 1.0, 1.0, 1.0, 1.0, 1.0, 1.0, 1.0, 1.0, 1.0, 1.0, 1.0, 1.0, 1.0, 1.0, 1.0, 1.0, 1.0, 1.0, 1.0, 1.0, 1.0, 1.0, 1.0, 1.0, 1.0, 1.0, 1.0, 1.0, 1.0, 1.0, 1.0, 1.0, 1.0, 1.0, 1.0, 1.0, 1.0, 1.0, 1.0, 1.0, 1.0, 1.0, 1.0, 1.0, 1.0, 1.0, 1.0, 1.0, 1.0, 1.0, 1.0, 1.0, 1.0, 1.0, 1.0, 1.0, 1.0, 1.0, 1.0, 1.0, 1.0, 1.0, 1.0, 1.0, 1.0, 1.0, 1.0, 1.0, 1.0, 1.0, 1.0, 1.0, 1.0, 1.0, 1.0, 1.0, 1.0, 1.0, 1.0, 1.0, 1.0, 1.0, 1.0, 1.0, 1.0, 1.0, 1.0, 1.0, 1.0, 1.0, 1.0, 1.0, 1.0, 1.0, 1.0, 1.0, 1.0, 1.0, 1.0, 1.0, 1.0, 1.0, 1.0, 1.0, 1.0, 1.0, 1.0, 1.0, 1.0, 1.0, 1.0, 1.0, 1.0, 1.0, 1.0, 1.0, 1.0, 1.0, 1.0, 1.0, 1.0, 1.0, 1.0, 1.0, 1.0, 1.0, 1.0, 1.0, 1.0, 1.0, 1.0, 1.0, 1.0, 1.0, 1.0, 1.0, 1.0, 1.0, 1.0, 1.0, 1.0, 1.0, 1.0, 1.0, 1.0, 1.0, 1.0, 1.0, 1.0, 1.0, 1.0, 1.0, 1.0, 1.0, 1.0, 1.0, 1.0, 1.0, 1.0, 1.0, 1.0, 1.0, 1.0, 1.0, 1.0, 1.0, 1.0, 1.0, 1.0, 1.0, 1.0, 1.0, 1.0, 1.0, 1.0, 1.0, 1.0, 1.0, 1.0, 1.0, 1.0, 1.0, 1.0, 1.0, 1.0, 1.0, 1.0, 1.0, 1.0, 1.0, 1.0, 1.0, 1.0, 1.0, 1.0, 1.0, 1.0, 1.0, 1.0, 1.0, 1.0, 1.0, 1.0, 1.0, 1.0, 1.0, 1.0, 1.0, 1.0, 1.0, 1.0, 1.0, 1.0, 1.0, 1.0, 1.0, 1.0, 1.0, 1.0, 1.0, 1.0, 1.0, 1.0, 1.0, 1.0, 1.0, 1.0, 1.0, 1.0, 1.0, 1.0, 1.0, 1.0, 1.0, 1.0, 1.0, 1.0, 1.0, 1.0, 1.0, 1.0, 1.0, 1.0, 1.0, 1.0, 1.0, 1.0, 1.0, 1.0, 1.0, 1.0, 1.0, 1.0, 1.0, 1.0, 1.0, 1.0, 1.0, 1.0, 1.0, 1.0, 1.0, 1.0, 1.0, 1.0, 1.0, 1.0, 1.0, 1.0, 1.0, 1.0, 1.0, 1.0, 1.0, 1.0, 1.0, 1.0, 1.0, 1.0, 1.0, 1.0, 1.0, 1.0, 1.0, 1.0, 1.0, 1.0, 1.0, 1.0, 1.0, 1.0, 1.0, 1.0, 1.0, 1.0, 1.0, 1.0, 1.0, 1.0, 1.0, 1.0, 1.0, 1.0, 1.0, 1.0, 1.0, 1.0, 1.0, 1.0, 1.0, 1.0, 1.0, 1.0, 1.0, 1.0, 1.0, 1.0, 1.0, 1.0, 1.0, 1.0, 1.0, 1.0, 1.0, 1.0, 1.0, 1.0, 1.0, 1.0, 1.0, 1.0, 1.0, 1.0, 1.0, 1.0, 1.0, 1.0, 1.0, 1.0, 1.0, 1.0, 1.0, 1.0, 1.0, 1.0, 1.0, 1.0, 1.0, 1.0, 1.0, 1.0, 1.0, 1.0, 1.0, 1.0, 1.0, 1.0, 1.0, 1.0, 1.0, 1.0, 1.0, 1.0, 1.0, 1.0, 1.0, 1.0, 1.0, 1.0, 1.0, 1.0, 1.0, 1.0, 1.0, 1.0, 1.0, 1.0, 1.0, 1.0, 1.0, 1.0, 1.0, 1.0, 1.0, 1.0, 1.0])
me_kaefer.materials.append(mat_kaefer)
me_kaefer.use_remesh_fix_poles = True
me_kaefer.use_remesh_preserve_attributes = False
me_kaefer.use_mirror_vertex_groups = False
me_kaefer.update()
arm_armature = bpy.data.armatures.new('Armature')  # bones are not reproduced

# ---- objects
ob_kaefer = bpy.data.objects.new('Kaefer', me_kaefer)
ob_armature = bpy.data.objects.new('Armature', arm_armature)
ob_cockroach = bpy.data.objects.new('Cockroach ', None)
ob_empty = bpy.data.objects.new('Empty', None)

# ---- transforms, parenting, visibility, modifiers, constraints
ob_kaefer.parent = ob_armature
ob_kaefer.location = (0.0, 0.0, 0.0)
ob_kaefer.lineart.crease_threshold = 0.0
_vg = ob_kaefer.vertex_groups.new(name='Bone')
for _i, _w in zip([0, 1, 2, 3, 4, 5, 6, 7, 8, 9, 10, 11, 12, 13, 14, 15, 16, 17, 18, 19, 20, 21, 22, 23, 24, 25, 26, 27, 28, 29, 30, 31, 32, 33, 34, 35, 36, 37, 38, 39, 40, 41, 42, 43, 44, 45, 46, 47, 48, 49, 50, 51, 52, 53, 54, 55, 56, 57, 58, 59, 60, 61, 71, 72, 88, 89, 98, 99, 100, 101, 102, 103, 104, 105, 106, 107, 108, 109, 110, 111, 112, 113, 114, 115, 116, 117, 123, 125, 126, 127, 128, 141, 144, 145, 146, 147, 154, 155, 156, 157, 158, 159, 160, 161, 162, 163, 164, 165, 166, 167, 168, 169, 170, 171, 172, 173], [0.9957, 0.9969, 1.0, 1.0, 1.0, 1.0, 1.0, 1.0, 1.0, 1.0, 0.9992, 0.9998, 1.0, 1.0, 1.0, 1.0, 0.9996, 1.0, 1.0, 0.9989, 0.9972, 1.0, 0.9999, 1.0, 0.9984, 1.0, 1.0, 1.0, 1.0, 1.0, 1.0, 1.0, 1.0, 0.9998, 1.0, 0.9989, 1.0, 0.9792, 1.0, 0.9988, 0.9951, 0.9996, 1.0, 1.0, 1.0, 1.0, 1.0, 1.0, 1.0, 1.0, 0.9727, 0.9815, 1.0, 1.0, 1.0, 1.0, 0.9988, 1.0, 0.989, 1.0, 1.0, 0.9998, 0.9806, 0.9989, 0.999, 0.9989, 0.3782, 0.002969, 0.06373, 0.7921, 0.8485, 0.9818, 1.0, 1.0, 1.0, 1.0, 0.9963, 0.998, 0.9763, 0.9788, 0.9954, 0.9967, 1.0, 0.9998, 0.9894, 0.9935, 0.01755, 0.1827, 0.22, 1.0, 0.999, 0.01979, 0.9992, 1.0, 0.01889, 0.1762, 0.9798, 0.2348, 0.5984, 0.9966, 0.9999, 0.9976, 0.9998, 1.0, 1.0, 0.9999, 1.0, 1.0, 0.9999, 0.9997, 1.0, 1.0, 0.9997, 0.9997, 0.9998, 0.999]): _vg.add([_i], _w, 'REPLACE')
_vg = ob_kaefer.vertex_groups.new(name='Bone.001')
for _i, _w in zip([0, 1, 8, 9, 10, 11, 12, 16, 18, 19, 20, 24, 26, 27, 28, 29, 33, 34, 39, 40, 41, 48, 49, 50, 51, 52, 56, 58, 61, 78, 80, 88, 89], [0.0007159, 0.0006991, 0.0, 0.0, 0.0002227, 0.000145, 0.2279, 7.449e-05, 6.106e-07, 0.0003065, 0.0005725, 0.0003165, 0.0, 0.0, 0.0, 0.0, 3.008e-05, 0.0, 0.0002249, 0.0005141, 9.482e-05, 0.0, 0.0, 0.009042, 0.01221, 0.1991, 0.0002321, 0.002195, 1.708e-05, 0.3133, 0.6274, 0.001017, 0.001095]): _vg.add([_i], _w, 'REPLACE')
_vg = ob_kaefer.vertex_groups.new(name='Bone.002')
for _i, _w in zip([0, 1, 8, 9, 10, 11, 16, 18, 19, 20, 21, 22, 24, 26, 27, 33, 34, 35, 36, 37, 39, 40, 41, 48, 49, 50, 51, 56, 58, 61, 76, 77, 78, 79, 80, 81, 82, 83, 84, 85, 86, 87, 88, 89, 90, 91, 104, 105, 106, 107, 108, 109, 120, 121, 122, 123, 124, 125, 126, 127, 128, 130, 131, 133, 134, 135, 136, 138, 139, 140, 141, 142, 143, 144, 145, 146, 147, 148, 149, 150, 151, 152, 153, 154, 155, 156, 157, 158, 159, 160, 161, 162, 163, 164, 165], [0.000384, 4.843e-07, 0.0, 0.0, 1.315e-11, 5.159e-09, 1.235e-09, 4.736e-14, 3.682e-06, 0.0, 0.0, 0.0, 5.633e-06, 0.0, 0.0, 6.767e-09, 0.0, 0.0, 0.0, 0.0, 4.625e-08, 0.001986, 1.229e-05, 0.0, 0.0, 3.193e-05, 0.0, 1.487e-08, 0.0006519, 6.293e-05, 1.0, 0.9885, 0.6867, 0.9824, 0.3726, 1.0, 1.0, 1.0, 0.9998, 1.0, 1.0, 0.9998, 1.899e-06, 3.02e-06, 1.0, 1.0, 2.429e-05, 4.257e-07, 3.445e-05, 0.0, 0.003666, 0.001985, 0.0, 0.0, 0.0, 0.0, 0.0, 0.0, 0.0, 0.0, 0.0, 0.0, 0.0, 0.0, 0.0, 0.0, 0.0, 0.0, 0.0, 0.0, 0.0, 0.0, 0.0, 0.0, 0.0, 0.0, 0.0, 0.0, 0.0, 0.0, 0.0, 0.0, 0.0, 0.0, 0.0, 0.0, 0.0, 0.0, 0.0, 0.0, 0.0, 0.0, 0.0, 0.0, 0.0]): _vg.add([_i], _w, 'REPLACE')
_vg = ob_kaefer.vertex_groups.new(name='Bone.003')
for _i, _w in zip([11, 12, 28, 51, 52, 67, 69, 70, 71, 72], [1.898e-05, 0.6582, 0.0, 0.002261, 0.6556, 0.2271, 0.006638, 0.3863, 0.01064, 0.0005341]): _vg.add([_i], _w, 'REPLACE')
_vg = ob_kaefer.vertex_groups.new(name='Bone.004')
for _i, _w in zip([62, 63, 64, 65, 66, 67, 68, 69, 70, 71, 72, 73, 74, 75], [0.9994, 0.9996, 0.9998, 1.02, 0.9968, 0.7667, 1.023, 0.97, 0.6035, 0.008, 0.0004621, 0.9994, 0.9996, 1.001]): _vg.add([_i], _w, 'REPLACE')
_vg = ob_kaefer.vertex_groups.new(name='Bone.005')
for _i, _w in zip([2, 3, 4, 12, 13, 14, 15, 17, 21, 22, 23, 25, 29, 30, 31, 32, 37, 38, 42, 43, 44, 52, 53, 54, 55, 57, 59, 60, 71, 72, 98, 100, 101, 102, 103, 110, 111, 112, 113, 114, 115, 116, 117], [0.0, 0.0, 0.0, 0.1112, 0.0, 0.0, 0.0, 0.0, 0.0, 4.302e-05, 0.0, 0.0, 0.0, 0.0, 0.0, 0.0, 0.001699, 0.0, 0.0, 0.0, 0.0, 0.1367, 0.9703, 0.981, 0.6491, 0.0, 0.0, 0.0, 0.0007246, 0.0001281, 0.5602, 0.09136, 0.1843, 0.1153, 0.007053, 0.02362, 0.0211, 0.004641, 0.003323, 5.88e-06, 0.0001558, 0.01057, 0.006473]): _vg.add([_i], _w, 'REPLACE')
_vg = ob_kaefer.vertex_groups.new(name='Bone.006')
for _i, _w in zip([2, 3, 4, 15, 17, 22, 23, 25, 31, 32, 38, 42, 43, 44, 55, 57, 59, 60, 92, 93, 94, 95, 96, 97, 98, 99, 100, 101, 102, 103, 110, 111, 112, 113, 114, 115, 116, 117], [0.0, 0.0, 0.0, 0.0, 0.0, 0.0, 0.0, 0.0, 0.0, 0.0, 0.0, 0.0, 0.0, 0.0, 0.1651, 0.0, 0.0, 0.0, 1.085, 1.085, 1.082, 1.082, 1.068, 1.078, 0.06166, 0.997, 0.8449, 0.02364, 0.0362, 0.01118, 0.0001108, 0.0001141, 7.443e-06, 9.398e-06, 2.535e-08, 3.352e-06, 2.041e-05, 3.816e-05]): _vg.add([_i], _w, 'REPLACE')
_vg = ob_kaefer.vertex_groups.new(name='Bone.007')
for _i, _w in zip([2, 3, 4, 5, 6, 7, 8, 15, 17, 19, 20, 21, 22, 23, 25, 29, 30, 31, 32, 34, 36, 37, 38, 42, 43, 44, 45, 46, 47, 48, 55, 57, 59, 60, 127, 128, 154, 156, 157, 158, 159, 166, 167, 168, 169, 170, 171, 172, 173], [0.0, 0.0, 0.0, 0.0, 0.0, 0.1214, 0.0, 0.0, 0.0, 2.166e-05, 0.0002475, 0.0, 9.841e-05, 0.0, 0.0, 0.0, 0.0, 0.0, 0.0, 0.0, 1.609e-06, 0.01723, 0.0, 0.0, 0.0, 0.0, 0.7251, 0.9949, 0.1154, 0.0, 0.1089, 0.0, 0.0, 0.0, 0.0, 0.0001305, 0.01578, 0.0317, 0.002591, 8.556e-05, 0.0008766, 4.202e-05, 0.0003209, 4.462e-06, 1.788e-05, 0.0001461, 0.0001283, 7.55e-05, 0.0005176]): _vg.add([_i], _w, 'REPLACE')
_vg = ob_kaefer.vertex_groups.new(name='Bone.008')
for _i, _w in zip([2, 3, 4, 5, 15, 17, 22, 23, 25, 31, 32, 37, 38, 42, 43, 44, 45, 55, 57, 59, 60, 148, 149, 150, 151, 152, 153, 154, 155, 156, 157, 158, 159, 166, 167, 168, 169, 170, 171, 172, 173], [0.0, 0.0, 0.0, 0.0, 0.0, 0.0, 2.225e-06, 0.0, 0.0, 0.0, 0.0, 0.001887, 0.0, 0.0, 0.0, 0.0, 0.2707, 0.07627, 0.0, 0.0, 0.0, 1.0, 1.0, 1.0, 1.0, 1.0, 1.0, 0.004445, 0.7652, 0.3699, 0.0007845, 3.633e-05, 0.001561, 4.274e-05, 4.296e-07, 4.538e-06, 0.0, 0.0001477, 0.0001296, 7.524e-05, 0.0005158]): _vg.add([_i], _w, 'REPLACE')
_vg = ob_kaefer.vertex_groups.new(name='Bone.009')
for _i, _w in zip([7, 8, 9, 34, 40, 47, 48, 49, 123, 125, 126, 127, 128], [0.5588, 0.0, 0.0, 0.0, 2.035e-05, 0.5724, 0.0, 0.0, 0.226, 0.01489, 0.314, 0.0, 0.0004657]): _vg.add([_i], _w, 'REPLACE')
_vg = ob_kaefer.vertex_groups.new(name='Bone.010')
for _i, _w in zip([118, 119, 120, 121, 122, 123, 124, 125, 126, 127, 128, 129, 130, 131], [0.9978, 0.9987, 1.0, 1.0, 1.0, 0.7564, 1.0, 0.8024, 0.466, 0.0, 0.0004186, 0.9978, 1.0, 1.0]): _vg.add([_i], _w, 'REPLACE')
_vg = ob_kaefer.vertex_groups.new(name='Bone.011')
for _i, _w in zip([0, 1, 7, 8, 9, 10, 11, 16, 18, 19, 20, 21, 24, 26, 27, 28, 33, 34, 35, 39, 40, 41, 47, 48, 49, 50, 51, 56, 58, 61, 134, 136, 144, 145], [0.001355, 0.000859, 0.2935, 0.0, 0.0, 0.0001908, 3.77e-05, 0.0001197, 9.924e-07, 0.0006455, 0.002001, 0.0, 0.0004509, 0.0, 0.0, 0.0, 6.252e-05, 0.0, 0.001113, 0.0003861, 0.001119, 0.0001103, 0.2715, 0.0, 0.0, 0.006525, 0.002838, 0.0003774, 0.002966, 3.192e-05, 0.3286, 0.677, 0.0005216, 3.005e-05]): _vg.add([_i], _w, 'REPLACE')
_vg = ob_kaefer.vertex_groups.new(name='Bone.012')
for _i, _w in zip([0, 1, 8, 9, 10, 11, 16, 18, 19, 24, 26, 27, 33, 34, 39, 40, 41, 48, 49, 50, 51, 56, 58, 61, 132, 133, 134, 135, 136, 137, 138, 139, 140, 141, 142, 143, 144, 145, 146, 147, 160, 161, 162, 163, 164, 165], [0.001822, 0.001528, 0.0, 0.0, 0.0003482, 1.856e-05, 0.0001968, 1.437e-06, 0.0001528, 0.0007817, 0.0, 0.0, 8.12e-05, 0.0, 0.0005757, 0.001248, 0.0002037, 0.0, 0.0, 0.0117, 0.001173, 0.0005806, 0.005146, 4.227e-05, 1.0, 1.0, 0.6714, 1.0, 0.323, 1.0, 1.0, 1.0, 1.0, 0.9802, 1.0, 1.0, 0.0002947, 1.167e-05, 0.9811, 0.8238, 0.0002176, 2.657e-07, 1.107e-05, 5.018e-05, 0.0, 1.486e-05]): _vg.add([_i], _w, 'REPLACE')
_m = ob_kaefer.modifiers.new('Armature', 'ARMATURE')
_m.object = ob_armature
ob_armature.parent = ob_cockroach
ob_armature.location = (0.0, 0.0, 0.0)
ob_armature.lineart.crease_threshold = 0.0
ob_cockroach.parent = ob_empty
ob_cockroach.location = (-5.685, 7.487, 0.07234)
ob_cockroach.rotation_euler = (0.0151, -0.156, -0.06813)
ob_cockroach.scale = (1.0, 1.0, 1.0)
ob_cockroach.empty_display_type = 'CUBE'
ob_cockroach.empty_display_size = 0.14
ob_cockroach.lineart.crease_threshold = 0.0
ob_empty.location = (0.0, 0.0, 0.0)
ob_empty.empty_display_type = 'SPHERE'
ob_empty.lineart.crease_threshold = 0.0

# ---- collection membership
col_collection.objects.link(ob_kaefer)
col_collection.objects.link(ob_armature)
col_collection.objects.link(ob_cockroach)
col_collection.objects.link(ob_empty)

# ---- scene / render settings (as saved in the file)
scene.frame_start = 1; scene.frame_end = 100; scene.frame_set(25)
scene.render.engine = 'BLENDER_EEVEE_NEXT'
scene.cycles.use_denoising = False
scene.cycles.samples = 128
scene.cycles.sampling_pattern = 'TABULATED_SOBOL'
scene.cycles.use_adaptive_sampling = False
scene.cycles.use_light_tree = False
scene.eevee.gtao_distance = 2.1
scene.view_settings.view_transform = 'Filmic'
bpy.context.view_layer.update()

# ---- added for rendering (the .blend has no active camera and no usable light): camera, sun
cam_auto = bpy.data.cameras.new('AutoCamera')
cam_auto.lens = 50.0
cam_auto.sensor_width = 36.0
cam_auto.clip_end = 1000.0
ob_auto_camera = bpy.data.objects.new('AutoCamera', cam_auto)
scene.collection.objects.link(ob_auto_camera)
ob_auto_camera.location = (-3.79578, 5.51347, 1.70567)
ob_auto_camera.rotation_euler = (1.09748, -7.21219e-08, 0.694738)
scene.camera = ob_auto_camera
light_auto_sun = bpy.data.lights.new('AutoSun', 'SUN')
light_auto_sun.energy = 3.0
light_auto_sun.angle = 0.0523599
ob_auto_sun = bpy.data.objects.new('AutoSun', light_auto_sun)
scene.collection.objects.link(ob_auto_sun)
ob_auto_sun.rotation_euler = (0.872665, 0.174533, 0.523599)
bpy.context.view_layer.update()
